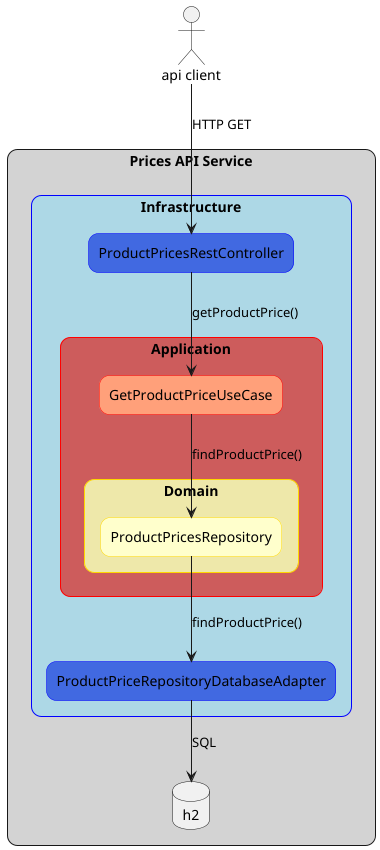

The diagram above was rendered by PlantUML. Its source (embedded in the PNG):
@startuml
actor "api client"

skinparam rectangle {
    roundCorner 20
}

rectangle "Prices API Service" #LightGray{
    rectangle "Infrastructure" #LightBlue;line:blue {
        rectangle "ProductPricesRestController" #RoyalBlue;line:blue
        rectangle "ProductPriceRepositoryDatabaseAdapter" #RoyalBlue;line:blue
            rectangle "Application" #IndianRed;line:red {
            rectangle "GetProductPriceUseCase" #LightSalmon;line:red
                rectangle "Domain" #PaleGoldenRod;line:gold{
                    rectangle "ProductPricesRepository" #Business;line:gold
                }
            }
    }


	database "h2"
}

"api client" -down-> "ProductPricesRestController" : HTTP GET
"ProductPricesRestController" -down-> "GetProductPriceUseCase" : getProductPrice()
"GetProductPriceUseCase" -down-> "ProductPricesRepository" : "findProductPrice()"
"ProductPricesRepository" -down-> "ProductPriceRepositoryDatabaseAdapter" : findProductPrice()
"ProductPriceRepositoryDatabaseAdapter" -down-> "h2": SQL

@enduml